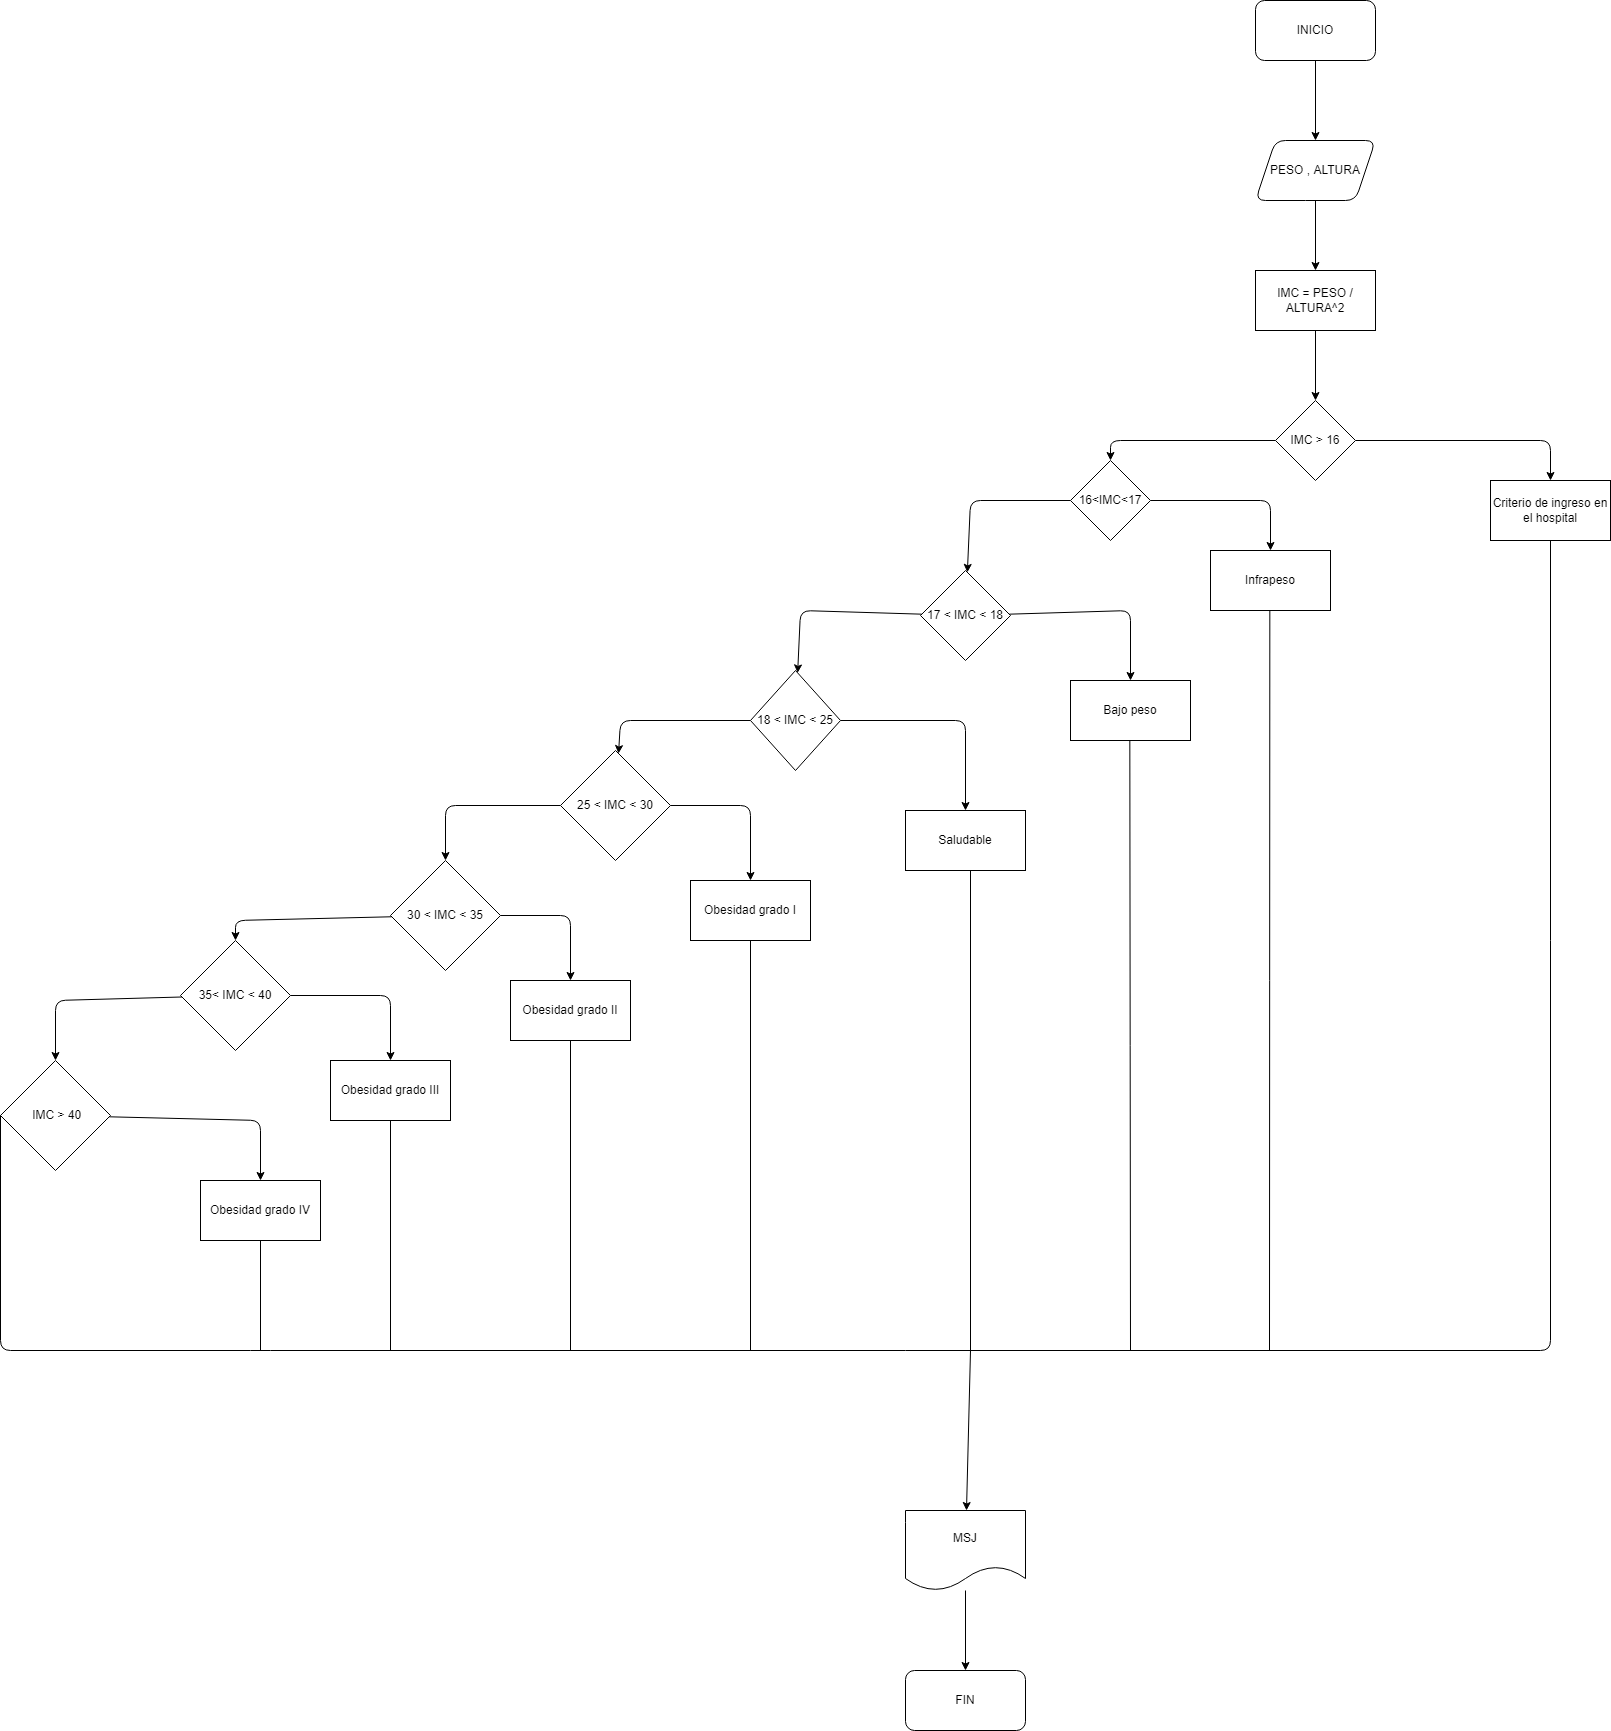

The diagram above was exported from draw.io. Its source (the exported page's mxGraphModel, read from the mxfile embedded in the PNG):
<mxGraphModel dx="2783" dy="640" grid="1" gridSize="10" guides="1" tooltips="1" connect="1" arrows="1" fold="1" page="1" pageScale="1" pageWidth="850" pageHeight="1100" math="0" shadow="0">
  <root>
    <mxCell id="0" />
    <mxCell id="1" parent="0" />
    <mxCell id="4" value="" style="edgeStyle=none;html=1;" edge="1" parent="1" source="2" target="3">
      <mxGeometry relative="1" as="geometry" />
    </mxCell>
    <mxCell id="2" value="INICIO" style="rounded=1;whiteSpace=wrap;html=1;" vertex="1" parent="1">
      <mxGeometry x="365" y="40" width="120" height="60" as="geometry" />
    </mxCell>
    <mxCell id="7" style="edgeStyle=none;html=1;entryX=0.5;entryY=0;entryDx=0;entryDy=0;" edge="1" parent="1" source="3" target="6">
      <mxGeometry relative="1" as="geometry" />
    </mxCell>
    <mxCell id="3" value="PESO , ALTURA" style="shape=parallelogram;perimeter=parallelogramPerimeter;whiteSpace=wrap;html=1;fixedSize=1;rounded=1;" vertex="1" parent="1">
      <mxGeometry x="365" y="180" width="120" height="60" as="geometry" />
    </mxCell>
    <mxCell id="9" value="" style="edgeStyle=none;html=1;" edge="1" parent="1" source="6" target="8">
      <mxGeometry relative="1" as="geometry" />
    </mxCell>
    <mxCell id="6" value="IMC = PESO / ALTURA^2" style="rounded=0;whiteSpace=wrap;html=1;" vertex="1" parent="1">
      <mxGeometry x="365" y="310" width="120" height="60" as="geometry" />
    </mxCell>
    <mxCell id="11" style="edgeStyle=none;html=1;entryX=0.5;entryY=0;entryDx=0;entryDy=0;" edge="1" parent="1" source="8" target="10">
      <mxGeometry relative="1" as="geometry">
        <Array as="points">
          <mxPoint x="660" y="480" />
        </Array>
      </mxGeometry>
    </mxCell>
    <mxCell id="13" value="" style="edgeStyle=none;html=1;" edge="1" parent="1" source="8" target="12">
      <mxGeometry relative="1" as="geometry">
        <Array as="points">
          <mxPoint x="220" y="480" />
        </Array>
      </mxGeometry>
    </mxCell>
    <mxCell id="8" value="IMC &amp;gt; 16" style="rhombus;whiteSpace=wrap;html=1;rounded=0;" vertex="1" parent="1">
      <mxGeometry x="385" y="440" width="80" height="80" as="geometry" />
    </mxCell>
    <mxCell id="10" value="Criterio de ingreso en el hospital" style="rounded=0;whiteSpace=wrap;html=1;" vertex="1" parent="1">
      <mxGeometry x="600" y="520" width="120" height="60" as="geometry" />
    </mxCell>
    <mxCell id="15" value="" style="edgeStyle=none;html=1;entryX=0.5;entryY=0;entryDx=0;entryDy=0;" edge="1" parent="1" source="12" target="14">
      <mxGeometry relative="1" as="geometry">
        <Array as="points">
          <mxPoint x="380" y="540" />
        </Array>
      </mxGeometry>
    </mxCell>
    <mxCell id="17" value="" style="edgeStyle=none;html=1;" edge="1" parent="1" source="12" target="16">
      <mxGeometry relative="1" as="geometry">
        <Array as="points">
          <mxPoint x="80" y="540" />
        </Array>
      </mxGeometry>
    </mxCell>
    <mxCell id="12" value="16&amp;lt;IMC&amp;lt;17" style="rhombus;whiteSpace=wrap;html=1;rounded=0;" vertex="1" parent="1">
      <mxGeometry x="180" y="500" width="80" height="80" as="geometry" />
    </mxCell>
    <mxCell id="14" value="Infrapeso" style="whiteSpace=wrap;html=1;rounded=0;" vertex="1" parent="1">
      <mxGeometry x="320" y="590" width="120" height="60" as="geometry" />
    </mxCell>
    <mxCell id="19" value="" style="edgeStyle=none;html=1;" edge="1" parent="1" source="16" target="18">
      <mxGeometry relative="1" as="geometry">
        <Array as="points">
          <mxPoint x="240" y="650" />
        </Array>
      </mxGeometry>
    </mxCell>
    <mxCell id="21" value="" style="edgeStyle=none;html=1;" edge="1" parent="1" source="16" target="20">
      <mxGeometry relative="1" as="geometry">
        <Array as="points">
          <mxPoint x="-90" y="650" />
        </Array>
      </mxGeometry>
    </mxCell>
    <mxCell id="16" value="17 &amp;lt; IMC &amp;lt; 18" style="rhombus;whiteSpace=wrap;html=1;rounded=0;" vertex="1" parent="1">
      <mxGeometry x="30" y="610" width="90" height="90" as="geometry" />
    </mxCell>
    <mxCell id="18" value="Bajo peso" style="whiteSpace=wrap;html=1;rounded=0;" vertex="1" parent="1">
      <mxGeometry x="180" y="720" width="120" height="60" as="geometry" />
    </mxCell>
    <mxCell id="23" value="" style="edgeStyle=none;html=1;" edge="1" parent="1" source="20" target="22">
      <mxGeometry relative="1" as="geometry">
        <Array as="points">
          <mxPoint x="75" y="760" />
        </Array>
      </mxGeometry>
    </mxCell>
    <mxCell id="25" value="" style="edgeStyle=none;html=1;" edge="1" parent="1" source="20" target="24">
      <mxGeometry relative="1" as="geometry">
        <Array as="points">
          <mxPoint x="-270" y="760" />
        </Array>
      </mxGeometry>
    </mxCell>
    <mxCell id="20" value="18 &amp;lt; IMC &amp;lt; 25" style="rhombus;whiteSpace=wrap;html=1;rounded=0;" vertex="1" parent="1">
      <mxGeometry x="-140" y="710" width="90" height="100" as="geometry" />
    </mxCell>
    <mxCell id="22" value="Saludable" style="whiteSpace=wrap;html=1;rounded=0;" vertex="1" parent="1">
      <mxGeometry x="15" y="850" width="120" height="60" as="geometry" />
    </mxCell>
    <mxCell id="28" style="edgeStyle=none;html=1;entryX=0.5;entryY=0;entryDx=0;entryDy=0;" edge="1" parent="1" source="24" target="27">
      <mxGeometry relative="1" as="geometry">
        <Array as="points">
          <mxPoint x="-140" y="845" />
        </Array>
      </mxGeometry>
    </mxCell>
    <mxCell id="30" value="" style="edgeStyle=none;html=1;" edge="1" parent="1" source="24" target="29">
      <mxGeometry relative="1" as="geometry">
        <Array as="points">
          <mxPoint x="-445" y="845" />
        </Array>
      </mxGeometry>
    </mxCell>
    <mxCell id="24" value="25 &amp;lt; IMC &amp;lt; 30" style="rhombus;whiteSpace=wrap;html=1;rounded=0;" vertex="1" parent="1">
      <mxGeometry x="-330" y="790" width="110" height="110" as="geometry" />
    </mxCell>
    <mxCell id="27" value="Obesidad grado I" style="whiteSpace=wrap;html=1;rounded=0;" vertex="1" parent="1">
      <mxGeometry x="-200" y="920" width="120" height="60" as="geometry" />
    </mxCell>
    <mxCell id="32" style="edgeStyle=none;html=1;entryX=0.5;entryY=0;entryDx=0;entryDy=0;" edge="1" parent="1" source="29" target="31">
      <mxGeometry relative="1" as="geometry">
        <Array as="points">
          <mxPoint x="-320" y="955" />
        </Array>
      </mxGeometry>
    </mxCell>
    <mxCell id="34" value="" style="edgeStyle=none;html=1;" edge="1" parent="1" source="29" target="33">
      <mxGeometry relative="1" as="geometry">
        <Array as="points">
          <mxPoint x="-655" y="960" />
        </Array>
      </mxGeometry>
    </mxCell>
    <mxCell id="29" value="30 &amp;lt; IMC &amp;lt; 35" style="rhombus;whiteSpace=wrap;html=1;rounded=0;" vertex="1" parent="1">
      <mxGeometry x="-500" y="900" width="110" height="110" as="geometry" />
    </mxCell>
    <mxCell id="31" value="Obesidad grado II" style="whiteSpace=wrap;html=1;rounded=0;" vertex="1" parent="1">
      <mxGeometry x="-380" y="1020" width="120" height="60" as="geometry" />
    </mxCell>
    <mxCell id="36" style="edgeStyle=none;html=1;entryX=0.5;entryY=0;entryDx=0;entryDy=0;" edge="1" parent="1" source="33" target="35">
      <mxGeometry relative="1" as="geometry">
        <Array as="points">
          <mxPoint x="-500" y="1035" />
        </Array>
      </mxGeometry>
    </mxCell>
    <mxCell id="38" value="" style="edgeStyle=none;html=1;" edge="1" parent="1" source="33" target="37">
      <mxGeometry relative="1" as="geometry">
        <Array as="points">
          <mxPoint x="-835" y="1040" />
        </Array>
      </mxGeometry>
    </mxCell>
    <mxCell id="33" value="35&amp;lt; IMC &amp;lt; 40" style="rhombus;whiteSpace=wrap;html=1;rounded=0;" vertex="1" parent="1">
      <mxGeometry x="-710" y="980" width="110" height="110" as="geometry" />
    </mxCell>
    <mxCell id="35" value="Obesidad grado III" style="whiteSpace=wrap;html=1;rounded=0;" vertex="1" parent="1">
      <mxGeometry x="-560" y="1100" width="120" height="60" as="geometry" />
    </mxCell>
    <mxCell id="40" value="" style="edgeStyle=none;html=1;" edge="1" parent="1" source="37" target="39">
      <mxGeometry relative="1" as="geometry">
        <Array as="points">
          <mxPoint x="-630" y="1160" />
        </Array>
      </mxGeometry>
    </mxCell>
    <mxCell id="37" value="&amp;nbsp;IMC &amp;gt; 40" style="rhombus;whiteSpace=wrap;html=1;rounded=0;" vertex="1" parent="1">
      <mxGeometry x="-890" y="1100" width="110" height="110" as="geometry" />
    </mxCell>
    <mxCell id="39" value="Obesidad grado IV" style="whiteSpace=wrap;html=1;rounded=0;" vertex="1" parent="1">
      <mxGeometry x="-690" y="1220" width="120" height="60" as="geometry" />
    </mxCell>
    <mxCell id="41" value="" style="endArrow=none;html=1;exitX=0;exitY=0.5;exitDx=0;exitDy=0;entryX=0.5;entryY=1;entryDx=0;entryDy=0;" edge="1" parent="1" source="37" target="10">
      <mxGeometry width="50" height="50" relative="1" as="geometry">
        <mxPoint x="-510" y="1260" as="sourcePoint" />
        <mxPoint x="270" y="900" as="targetPoint" />
        <Array as="points">
          <mxPoint x="-890" y="1390" />
          <mxPoint x="-630" y="1390" />
          <mxPoint x="660" y="1390" />
        </Array>
      </mxGeometry>
    </mxCell>
    <mxCell id="42" value="" style="endArrow=none;html=1;exitX=0.5;exitY=1;exitDx=0;exitDy=0;" edge="1" parent="1" source="39">
      <mxGeometry width="50" height="50" relative="1" as="geometry">
        <mxPoint x="-550" y="1200" as="sourcePoint" />
        <mxPoint x="-630" y="1390" as="targetPoint" />
      </mxGeometry>
    </mxCell>
    <mxCell id="43" value="" style="endArrow=none;html=1;entryX=0.5;entryY=1;entryDx=0;entryDy=0;" edge="1" parent="1" target="35">
      <mxGeometry width="50" height="50" relative="1" as="geometry">
        <mxPoint x="-500" y="1390" as="sourcePoint" />
        <mxPoint x="-500" y="1150" as="targetPoint" />
      </mxGeometry>
    </mxCell>
    <mxCell id="44" value="" style="endArrow=none;html=1;entryX=0.5;entryY=1;entryDx=0;entryDy=0;" edge="1" parent="1" target="31">
      <mxGeometry width="50" height="50" relative="1" as="geometry">
        <mxPoint x="-320" y="1390" as="sourcePoint" />
        <mxPoint x="-500" y="1150" as="targetPoint" />
      </mxGeometry>
    </mxCell>
    <mxCell id="45" value="" style="endArrow=none;html=1;entryX=0.5;entryY=1;entryDx=0;entryDy=0;" edge="1" parent="1">
      <mxGeometry width="50" height="50" relative="1" as="geometry">
        <mxPoint x="-140" y="1390" as="sourcePoint" />
        <mxPoint x="-140" y="980" as="targetPoint" />
      </mxGeometry>
    </mxCell>
    <mxCell id="46" value="" style="endArrow=none;html=1;entryX=0.5;entryY=1;entryDx=0;entryDy=0;" edge="1" parent="1">
      <mxGeometry width="50" height="50" relative="1" as="geometry">
        <mxPoint x="80" y="1390" as="sourcePoint" />
        <mxPoint x="80" y="910" as="targetPoint" />
      </mxGeometry>
    </mxCell>
    <mxCell id="47" value="" style="endArrow=none;html=1;entryX=0.5;entryY=1;entryDx=0;entryDy=0;" edge="1" parent="1">
      <mxGeometry width="50" height="50" relative="1" as="geometry">
        <mxPoint x="240" y="1390" as="sourcePoint" />
        <mxPoint x="239.32999999999998" y="780" as="targetPoint" />
      </mxGeometry>
    </mxCell>
    <mxCell id="48" value="" style="endArrow=none;html=1;entryX=0.5;entryY=1;entryDx=0;entryDy=0;" edge="1" parent="1">
      <mxGeometry width="50" height="50" relative="1" as="geometry">
        <mxPoint x="379" y="1390" as="sourcePoint" />
        <mxPoint x="379.32999999999987" y="650" as="targetPoint" />
      </mxGeometry>
    </mxCell>
    <mxCell id="53" value="" style="edgeStyle=none;html=1;" edge="1" parent="1" source="51" target="52">
      <mxGeometry relative="1" as="geometry" />
    </mxCell>
    <mxCell id="51" value="MSJ" style="shape=document;whiteSpace=wrap;html=1;boundedLbl=1;" vertex="1" parent="1">
      <mxGeometry x="15" y="1550" width="120" height="80" as="geometry" />
    </mxCell>
    <mxCell id="52" value="FIN" style="rounded=1;whiteSpace=wrap;html=1;" vertex="1" parent="1">
      <mxGeometry x="15" y="1710" width="120" height="60" as="geometry" />
    </mxCell>
    <mxCell id="54" value="" style="endArrow=classic;html=1;" edge="1" parent="1" target="51">
      <mxGeometry width="50" height="50" relative="1" as="geometry">
        <mxPoint x="80" y="1390" as="sourcePoint" />
        <mxPoint x="320" y="1410" as="targetPoint" />
      </mxGeometry>
    </mxCell>
  </root>
</mxGraphModel>